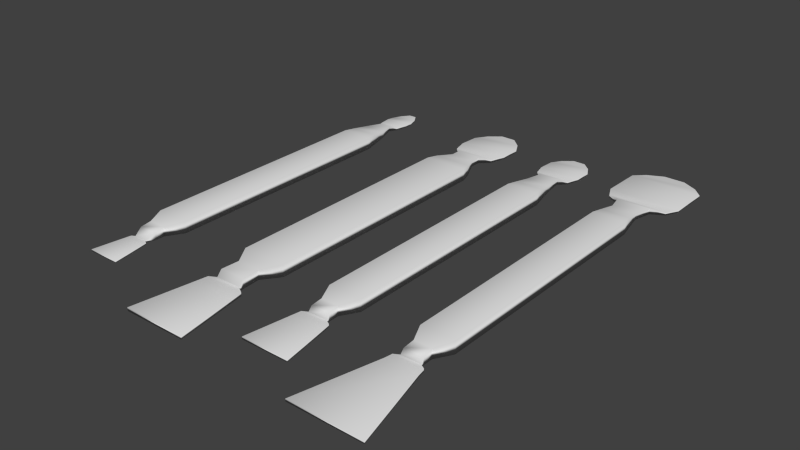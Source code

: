 # Source: esp_tulas.blend  (saved by Blender 2.71.0; exported with 4.5.12 LTS)
import bpy
from mathutils import Matrix  # noqa: F401  (used for matrix-valued properties, if any)

bpy.ops.wm.read_factory_settings(use_empty=True)
scene = bpy.context.scene
scene.name = 'Scene'

# ---- collections
col_collection_1 = bpy.data.collections.new('Collection 1'); scene.collection.children.link(col_collection_1)

# ---- materials (node trees are filled in below, after node groups)
mat_espatula = bpy.data.materials.new('espatula')
mat_espatula.alpha_threshold = 0.0
mat_espatula.use_transparent_shadow = False
mat_espatula.roughness = 0.5
mat_espatula.line_color = (0.0, 0.0, 0.0, 1.0)

# ---- material node trees

# ---- world
world_world = bpy.data.worlds.new('World'); scene.world = world_world
world_world.color = (0.05088, 0.05088, 0.05088)
world_world.use_sun_shadow = False
world_world.sun_shadow_jitter_overblur = 0.0
world_world.cycles.sampling_method = 'MANUAL'
world_world.cycles.sample_map_resolution = 256

# ---- meshes
me_cube_004 = bpy.data.meshes.new('Cube.004')
me_cube_004.from_pydata([(0.2949, -1.229, -0.2751), (-0.2949, -1.229, -0.2751), (0.2949, -1.227, -0.6148), (-0.2949, -1.227, -0.6148), (-0.7452, 2.146, -1.0), (-0.6493, 2.275, -0.8713), (0.6493, 2.275, -0.8713), (0.7452, 2.146, -1.0), (-0.7452, 2.146, 1.0), (-0.6493, 2.275, 0.8713), (0.6493, 2.275, 0.8713), (0.7452, 2.146, 1.0), (-0.385, -1.0, -0.7911), (-0.7452, -0.7911, -1.0), (0.7452, -0.7911, -1.0), (0.385, -1.0, -0.7911), (-0.7452, -0.7911, 1.0), (-0.385, -1.0, 0.7911), (0.385, -1.0, 0.7911), (0.7452, -0.7911, 1.0), (0.4557, -1.253, -0.2751), (-0.4557, -1.253, -0.2751), (0.4557, -1.253, -0.6148), (-0.4557, -1.253, -0.6148), (0.7379, -1.695, -0.3369), (-0.7379, -1.695, -0.3369), (0.7379, -1.695, -0.6148), (-0.7379, -1.695, -0.6148), (-0.546, 2.47, -0.546), (0.546, 2.47, -0.546), (-0.546, 2.47, 0.546), (0.546, 2.47, 0.546), (-0.2707, 2.675, -0.4964), (0.2707, 2.675, -0.4964), (-0.2707, 2.675, 0.3889), (0.2707, 2.675, 0.3889), (-0.4789, 2.762, -0.4964), (0.4789, 2.762, -0.4964), (-0.4789, 2.762, 0.01842), (0.4789, 2.762, 0.01842), (-0.5814, 2.915, -0.4964), (0.5814, 2.915, -0.4964), (-0.5814, 2.915, -0.06935), (0.5814, 2.915, -0.06935), (-0.5814, 3.014, -0.4964), (0.5814, 3.014, -0.4964), (-0.5814, 3.014, -0.1893), (0.5814, 3.014, -0.1893), (-0.4237, 3.137, -0.4964), (0.4237, 3.137, -0.4964), (-0.4237, 3.137, -0.2595), (0.4237, 3.137, -0.2595), (-0.171, 3.239, -0.4964), (0.171, 3.239, -0.4964), (-0.171, 3.239, -0.318), (0.171, 3.239, -0.318), (-0.4198, -1.123, 0.492), (-0.4198, -1.12, -0.687), (0.4198, -1.123, 0.492), (0.4198, -1.12, -0.687), (-0.494, -1.313, -0.2835), (-0.494, -1.313, -0.6148), (0.494, -1.313, -0.6148), (0.494, -1.313, -0.2835)], [], [(11, 19, 14, 7), (57, 59, 2, 3), (1, 3, 23, 21), (13, 4, 7, 14), (19, 11, 8, 16), (9, 5, 4, 8), (8, 11, 10, 9), (11, 7, 6, 10), (7, 4, 5, 6), (6, 5, 28, 29), (12, 17, 16, 13), (18, 15, 14, 19), (19, 16, 17, 18), (13, 14, 15, 12), (16, 8, 4, 13), (58, 56, 1, 0), (59, 58, 0, 2), (56, 57, 3, 1), (60, 61, 27, 25), (3, 2, 22, 23), (2, 0, 20, 22), (0, 1, 21, 20), (24, 25, 27, 26), (61, 62, 26, 27), (62, 63, 24, 26), (63, 60, 25, 24), (29, 28, 32, 33), (10, 6, 29, 31), (9, 10, 31, 30), (5, 9, 30, 28), (33, 32, 36, 37), (31, 29, 33, 35), (30, 31, 35, 34), (28, 30, 34, 32), (37, 36, 40, 41), (35, 33, 37, 39), (34, 35, 39, 38), (32, 34, 38, 36), (41, 40, 44, 45), (39, 37, 41, 43), (38, 39, 43, 42), (36, 38, 42, 40), (45, 44, 48, 49), (43, 41, 45, 47), (42, 43, 47, 46), (40, 42, 46, 44), (49, 48, 52, 53), (47, 45, 49, 51), (46, 47, 51, 50), (44, 46, 50, 48), (54, 55, 53, 52), (51, 49, 53, 55), (50, 51, 55, 54), (48, 50, 54, 52), (12, 15, 59, 57), (18, 17, 56, 58), (15, 18, 58, 59), (17, 12, 57, 56), (21, 23, 61, 60), (23, 22, 62, 61), (22, 20, 63, 62), (20, 21, 60, 63)])
me_cube_004.polygons.foreach_set('use_smooth', [True] * 62)
me_cube_004.materials.append(mat_espatula)
me_cube_004.use_remesh_preserve_volume = False
me_cube_004.use_remesh_preserve_attributes = False
me_cube_004.use_mirror_vertex_groups = False
me_cube_004.update()
me_cube_003 = bpy.data.meshes.new('Cube.003')
me_cube_003.from_pydata([(0.4272, -1.165, -0.195), (-0.4272, -1.165, -0.195), (0.4272, -1.162, -0.687), (-0.4272, -1.162, -0.687), (-0.7452, 2.146, -1.0), (-0.6493, 2.275, -0.8713), (0.6493, 2.275, -0.8713), (0.7452, 2.146, -1.0), (-0.7452, 2.146, 1.0), (-0.6493, 2.275, 0.8713), (0.6493, 2.275, 0.8713), (0.7452, 2.146, 1.0), (-0.385, -1.0, -0.7911), (-0.7452, -0.7911, -1.0), (0.7452, -0.7911, -1.0), (0.385, -1.0, -0.7911), (-0.7452, -0.7911, 1.0), (-0.385, -1.0, 0.7911), (0.385, -1.0, 0.7911), (0.7452, -0.7911, 1.0), (0.66, -1.2, -0.195), (-0.66, -1.2, -0.195), (0.66, -1.2, -0.687), (-0.66, -1.2, -0.687), (1.627, -2.249, -0.2846), (-1.627, -2.249, -0.2846), (1.627, -2.249, -0.687), (-1.627, -2.249, -0.687), (-0.546, 2.47, -0.546), (0.546, 2.47, -0.546), (-0.546, 2.47, 0.546), (0.546, 2.47, 0.546), (-0.7444, 2.675, -0.4964), (0.7444, 2.675, -0.4964), (-0.7444, 2.675, 0.3889), (0.7444, 2.675, 0.3889), (-1.317, 2.762, -0.4964), (1.317, 2.762, -0.4964), (-1.317, 2.762, 0.01842), (1.317, 2.762, 0.01842), (-1.599, 2.915, -0.4964), (1.599, 2.915, -0.4964), (-1.599, 2.915, -0.06935), (1.599, 2.915, -0.06935), (-1.599, 3.415, -0.4964), (1.599, 3.415, -0.4964), (-1.599, 3.414, -0.1893), (1.599, 3.414, -0.1893), (-1.165, 3.537, -0.4964), (1.165, 3.537, -0.4964), (-1.165, 3.537, -0.2595), (1.165, 3.537, -0.2595), (-0.4703, 3.639, -0.4964), (0.4703, 3.639, -0.4964), (-0.4703, 3.639, -0.318), (0.4703, 3.639, -0.318), (-0.4198, -1.123, 0.492), (-0.4198, -1.12, -0.687), (0.4198, -1.123, 0.492), (0.4198, -1.12, -0.687), (-0.7155, -1.287, -0.2071), (-0.7155, -1.287, -0.687), (0.7155, -1.287, -0.687), (0.7155, -1.287, -0.2071)], [], [(11, 19, 14, 7), (57, 59, 2, 3), (1, 3, 23, 21), (13, 4, 7, 14), (19, 11, 8, 16), (9, 5, 4, 8), (8, 11, 10, 9), (11, 7, 6, 10), (7, 4, 5, 6), (6, 5, 28, 29), (12, 17, 16, 13), (18, 15, 14, 19), (19, 16, 17, 18), (13, 14, 15, 12), (16, 8, 4, 13), (58, 56, 1, 0), (59, 58, 0, 2), (56, 57, 3, 1), (60, 61, 27, 25), (3, 2, 22, 23), (2, 0, 20, 22), (0, 1, 21, 20), (24, 25, 27, 26), (61, 62, 26, 27), (62, 63, 24, 26), (63, 60, 25, 24), (29, 28, 32, 33), (10, 6, 29, 31), (9, 10, 31, 30), (5, 9, 30, 28), (33, 32, 36, 37), (31, 29, 33, 35), (30, 31, 35, 34), (28, 30, 34, 32), (37, 36, 40, 41), (35, 33, 37, 39), (34, 35, 39, 38), (32, 34, 38, 36), (41, 40, 44, 45), (39, 37, 41, 43), (38, 39, 43, 42), (36, 38, 42, 40), (45, 44, 48, 49), (43, 41, 45, 47), (42, 43, 47, 46), (40, 42, 46, 44), (49, 48, 52, 53), (47, 45, 49, 51), (46, 47, 51, 50), (44, 46, 50, 48), (54, 55, 53, 52), (51, 49, 53, 55), (50, 51, 55, 54), (48, 50, 54, 52), (12, 15, 59, 57), (18, 17, 56, 58), (15, 18, 58, 59), (17, 12, 57, 56), (21, 23, 61, 60), (23, 22, 62, 61), (22, 20, 63, 62), (20, 21, 60, 63)])
me_cube_003.polygons.foreach_set('use_smooth', [True] * 62)
me_cube_003.materials.append(mat_espatula)
me_cube_003.use_remesh_preserve_volume = False
me_cube_003.use_remesh_preserve_attributes = False
me_cube_003.use_mirror_vertex_groups = False
me_cube_003.update()
me_cube_002 = bpy.data.meshes.new('Cube.002')
me_cube_002.from_pydata([(0.4272, -1.165, -0.195), (-0.4272, -1.165, -0.195), (0.4272, -1.162, -0.687), (-0.4272, -1.162, -0.687), (-0.7452, 2.146, -1.0), (-0.6493, 2.275, -0.8713), (0.6493, 2.275, -0.8713), (0.7452, 2.146, -1.0), (-0.7452, 2.146, 1.0), (-0.6493, 2.275, 0.8713), (0.6493, 2.275, 0.8713), (0.7452, 2.146, 1.0), (-0.385, -1.0, -0.7911), (-0.7452, -0.7911, -1.0), (0.7452, -0.7911, -1.0), (0.385, -1.0, -0.7911), (-0.7452, -0.7911, 1.0), (-0.385, -1.0, 0.7911), (0.385, -1.0, 0.7911), (0.7452, -0.7911, 1.0), (0.66, -1.2, -0.195), (-0.66, -1.2, -0.195), (0.66, -1.2, -0.687), (-0.66, -1.2, -0.687), (1.069, -1.839, -0.2846), (-1.069, -1.839, -0.2846), (1.069, -1.839, -0.687), (-1.069, -1.839, -0.687), (-0.546, 2.47, -0.546), (0.546, 2.47, -0.546), (-0.546, 2.47, 0.546), (0.546, 2.47, 0.546), (-0.4427, 2.675, -0.4964), (0.4427, 2.675, -0.4964), (-0.4427, 2.675, 0.3889), (0.4427, 2.675, 0.3889), (-0.7832, 2.762, -0.4964), (0.7832, 2.762, -0.4964), (-0.7832, 2.762, 0.01842), (0.7832, 2.762, 0.01842), (-0.9508, 2.915, -0.4964), (0.9508, 2.915, -0.4964), (-0.9508, 2.915, -0.06935), (0.9508, 2.915, -0.06935), (-0.9508, 3.125, -0.4964), (0.9508, 3.125, -0.4964), (-0.9508, 3.124, -0.1893), (0.9508, 3.124, -0.1893), (-0.693, 3.247, -0.4964), (0.693, 3.247, -0.4964), (-0.693, 3.247, -0.2595), (0.693, 3.247, -0.2595), (-0.2796, 3.349, -0.4964), (0.2796, 3.349, -0.4964), (-0.2796, 3.349, -0.318), (0.2796, 3.349, -0.318), (-0.4198, -1.123, 0.492), (-0.4198, -1.12, -0.687), (0.4198, -1.123, 0.492), (0.4198, -1.12, -0.687), (-0.7155, -1.287, -0.2071), (-0.7155, -1.287, -0.687), (0.7155, -1.287, -0.687), (0.7155, -1.287, -0.2071)], [], [(11, 19, 14, 7), (57, 59, 2, 3), (1, 3, 23, 21), (13, 4, 7, 14), (19, 11, 8, 16), (9, 5, 4, 8), (8, 11, 10, 9), (11, 7, 6, 10), (7, 4, 5, 6), (6, 5, 28, 29), (12, 17, 16, 13), (18, 15, 14, 19), (19, 16, 17, 18), (13, 14, 15, 12), (16, 8, 4, 13), (58, 56, 1, 0), (59, 58, 0, 2), (56, 57, 3, 1), (60, 61, 27, 25), (3, 2, 22, 23), (2, 0, 20, 22), (0, 1, 21, 20), (24, 25, 27, 26), (61, 62, 26, 27), (62, 63, 24, 26), (63, 60, 25, 24), (29, 28, 32, 33), (10, 6, 29, 31), (9, 10, 31, 30), (5, 9, 30, 28), (33, 32, 36, 37), (31, 29, 33, 35), (30, 31, 35, 34), (28, 30, 34, 32), (37, 36, 40, 41), (35, 33, 37, 39), (34, 35, 39, 38), (32, 34, 38, 36), (41, 40, 44, 45), (39, 37, 41, 43), (38, 39, 43, 42), (36, 38, 42, 40), (45, 44, 48, 49), (43, 41, 45, 47), (42, 43, 47, 46), (40, 42, 46, 44), (49, 48, 52, 53), (47, 45, 49, 51), (46, 47, 51, 50), (44, 46, 50, 48), (54, 55, 53, 52), (51, 49, 53, 55), (50, 51, 55, 54), (48, 50, 54, 52), (12, 15, 59, 57), (18, 17, 56, 58), (15, 18, 58, 59), (17, 12, 57, 56), (21, 23, 61, 60), (23, 22, 62, 61), (22, 20, 63, 62), (20, 21, 60, 63)])
me_cube_002.polygons.foreach_set('use_smooth', [True] * 62)
me_cube_002.materials.append(mat_espatula)
me_cube_002.use_remesh_preserve_volume = False
me_cube_002.use_remesh_preserve_attributes = False
me_cube_002.use_mirror_vertex_groups = False
me_cube_002.update()
me_cube_001 = bpy.data.meshes.new('Cube.001')
me_cube_001.from_pydata([(0.5733, -1.275, -0.1308), (-0.5733, -1.275, -0.1308), (0.5733, -1.271, -0.7911), (-0.5733, -1.271, -0.7911), (-1.0, 2.146, -1.0), (-0.8713, 2.275, -0.8713), (0.8713, 2.275, -0.8713), (1.0, 2.146, -1.0), (-1.0, 2.146, 1.0), (-0.8713, 2.275, 0.8713), (0.8713, 2.275, 0.8713), (1.0, 2.146, 1.0), (-0.5167, -1.0, -0.7911), (-1.0, -0.7911, -1.0), (1.0, -0.7911, -1.0), (0.5167, -1.0, -0.7911), (-1.0, -0.7911, 1.0), (-0.5167, -1.0, 0.7911), (0.5167, -1.0, 0.7911), (1.0, -0.7911, 1.0), (0.8857, -1.322, -0.1308), (-0.8857, -1.322, -0.1308), (0.8857, -1.322, -0.7911), (-0.8857, -1.322, -0.7911), (1.434, -2.18, -0.2511), (-1.434, -2.18, -0.2511), (1.434, -2.18, -0.7911), (-1.434, -2.18, -0.7911), (-0.546, 2.47, -0.546), (0.546, 2.47, -0.546), (-0.546, 2.47, 0.546), (0.546, 2.47, 0.546), (-0.546, 2.596, -0.546), (0.546, 2.596, -0.546), (-0.546, 2.596, 0.546), (0.546, 2.596, 0.546), (-0.9661, 2.703, -0.546), (0.9661, 2.703, -0.546), (-0.9661, 2.704, 0.08902), (0.9661, 2.704, 0.08902), (-1.173, 2.892, -0.546), (1.173, 2.892, -0.546), (-1.173, 2.893, -0.01924), (1.173, 2.893, -0.01924), (-1.173, 3.151, -0.546), (1.173, 3.151, -0.546), (-1.173, 3.151, -0.1672), (1.173, 3.151, -0.1672), (-0.8548, 3.302, -0.546), (0.8548, 3.302, -0.546), (-0.8548, 3.302, -0.2538), (0.8548, 3.302, -0.2538), (-0.3449, 3.428, -0.546), (0.3449, 3.428, -0.546), (-0.3449, 3.428, -0.326), (0.3449, 3.428, -0.326), (-0.5633, -1.219, 0.7911), (-0.5633, -1.215, -0.7911), (0.5633, -1.219, 0.7911), (0.5633, -1.215, -0.7911), (-0.9602, -1.439, -0.1472), (-0.9602, -1.439, -0.7911), (0.9602, -1.439, -0.7911), (0.9602, -1.439, -0.1472)], [], [(11, 19, 14, 7), (57, 59, 2, 3), (1, 3, 23, 21), (13, 4, 7, 14), (19, 11, 8, 16), (9, 5, 4, 8), (8, 11, 10, 9), (11, 7, 6, 10), (7, 4, 5, 6), (6, 5, 28, 29), (12, 17, 16, 13), (18, 15, 14, 19), (19, 16, 17, 18), (13, 14, 15, 12), (16, 8, 4, 13), (58, 56, 1, 0), (59, 58, 0, 2), (56, 57, 3, 1), (60, 61, 27, 25), (3, 2, 22, 23), (2, 0, 20, 22), (0, 1, 21, 20), (24, 25, 27, 26), (61, 62, 26, 27), (62, 63, 24, 26), (63, 60, 25, 24), (29, 28, 32, 33), (10, 6, 29, 31), (9, 10, 31, 30), (5, 9, 30, 28), (33, 32, 36, 37), (31, 29, 33, 35), (30, 31, 35, 34), (28, 30, 34, 32), (37, 36, 40, 41), (35, 33, 37, 39), (34, 35, 39, 38), (32, 34, 38, 36), (41, 40, 44, 45), (39, 37, 41, 43), (38, 39, 43, 42), (36, 38, 42, 40), (45, 44, 48, 49), (43, 41, 45, 47), (42, 43, 47, 46), (40, 42, 46, 44), (49, 48, 52, 53), (47, 45, 49, 51), (46, 47, 51, 50), (44, 46, 50, 48), (54, 55, 53, 52), (51, 49, 53, 55), (50, 51, 55, 54), (48, 50, 54, 52), (12, 15, 59, 57), (18, 17, 56, 58), (15, 18, 58, 59), (17, 12, 57, 56), (21, 23, 61, 60), (23, 22, 62, 61), (22, 20, 63, 62), (20, 21, 60, 63)])
me_cube_001.polygons.foreach_set('use_smooth', [True] * 62)
me_cube_001.materials.append(mat_espatula)
me_cube_001.use_remesh_preserve_volume = False
me_cube_001.use_remesh_preserve_attributes = False
me_cube_001.use_mirror_vertex_groups = False
me_cube_001.update()

# ---- objects
ob_cube_003 = bpy.data.objects.new('Cube.003', me_cube_004)
ob_cube_002 = bpy.data.objects.new('Cube.002', me_cube_003)
ob_cube_001 = bpy.data.objects.new('Cube.001', me_cube_002)
ob_cube = bpy.data.objects.new('Cube', me_cube_001)

# ---- transforms, parenting, visibility, modifiers, constraints
ob_cube_003.location = (-1.388, 0.0, 0.0)
ob_cube_003.scale = (0.264, 1.0, 0.07246)
ob_cube_003.lineart.crease_threshold = 0.0
ob_cube_002.location = (2.182, 0.0, 0.0)
ob_cube_002.scale = (0.264, 1.0, 0.07246)
ob_cube_002.lineart.crease_threshold = 0.0
ob_cube_001.location = (1.082, 0.0, 0.0)
ob_cube_001.scale = (0.264, 1.0, 0.07246)
ob_cube_001.lineart.crease_threshold = 0.0
ob_cube.location = (0.0, 0.0, 0.0)
ob_cube.scale = (0.264, 1.0, 0.07246)
ob_cube.lineart.crease_threshold = 0.0

# ---- collection membership
col_collection_1.objects.link(ob_cube_003)
col_collection_1.objects.link(ob_cube_002)
col_collection_1.objects.link(ob_cube_001)
col_collection_1.objects.link(ob_cube)

# ---- scene / render settings (as saved in the file)
scene.frame_start = 1; scene.frame_end = 250; scene.frame_set(1)
scene.render.engine = 'BLENDER_EEVEE_NEXT'
scene.render.resolution_percentage = 50
scene.render.dither_intensity = 0.0
scene.cycles.use_denoising = False
scene.cycles.samples = 10
scene.cycles.sampling_pattern = 'TABULATED_SOBOL'
scene.cycles.light_sampling_threshold = 0.0
scene.cycles.use_adaptive_sampling = False
scene.cycles.use_light_tree = False
scene.cycles.blur_glossy = 0.0
scene.cycles.volume_bounces = 1
scene.cycles.pixel_filter_type = 'GAUSSIAN'
scene.cycles.sample_clamp_indirect = 0.0
scene.view_settings.view_transform = 'Standard'
bpy.context.view_layer.update()

# ---- added for rendering (the .blend has no active camera and no usable light): camera, sun
cam_auto = bpy.data.cameras.new('AutoCamera')
cam_auto.lens = 50.0
cam_auto.sensor_width = 36.0
cam_auto.clip_end = 1000.0
ob_auto_camera = bpy.data.objects.new('AutoCamera', cam_auto)
scene.collection.objects.link(ob_auto_camera)
ob_auto_camera.location = (7.20439, -7.33405, 5.35283)
ob_auto_camera.rotation_euler = (1.09748, -7.21219e-08, 0.694738)
scene.camera = ob_auto_camera
light_auto_sun = bpy.data.lights.new('AutoSun', 'SUN')
light_auto_sun.energy = 3.0
light_auto_sun.angle = 0.0523599
ob_auto_sun = bpy.data.objects.new('AutoSun', light_auto_sun)
scene.collection.objects.link(ob_auto_sun)
ob_auto_sun.rotation_euler = (0.872665, 0.174533, 0.523599)
bpy.context.view_layer.update()
